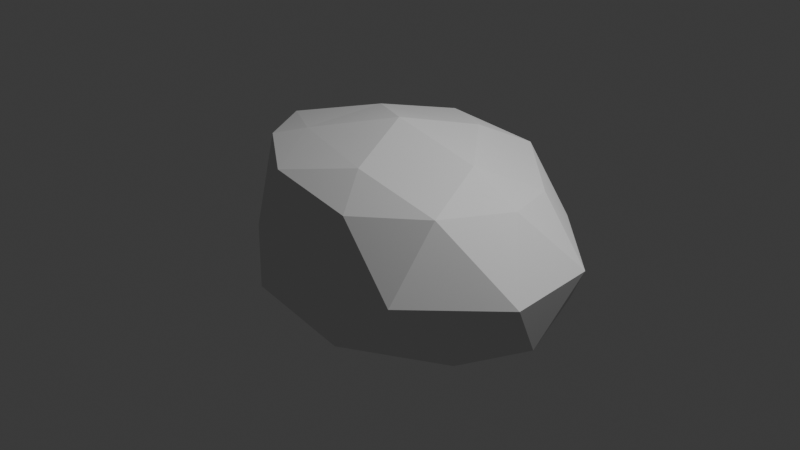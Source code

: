 # Source: Rock1.blend  (saved by Blender 4.3.34; exported with 4.5.12 LTS)
import bpy
from mathutils import Matrix  # noqa: F401  (used for matrix-valued properties, if any)

bpy.ops.wm.read_factory_settings(use_empty=True)
scene = bpy.context.scene
scene.name = 'Scene'

# ---- collections
col_collection = bpy.data.collections.new('Collection'); scene.collection.children.link(col_collection)

# ---- world
world_world = bpy.data.worlds.new('World'); scene.world = world_world
world_world.use_nodes = True; world_world.node_tree.nodes.clear()
_N = world_world.node_tree.nodes; _L = world_world.node_tree.links
n0 = _N.new('ShaderNodeOutputWorld'); n0.name = 'World Output'; n0.location = (300, 300)
n1 = _N.new('ShaderNodeBackground'); n1.name = 'Background'; n1.location = (10, 300)
n1.inputs[0].default_value = (0.05088, 0.05088, 0.05088, 1.0)
_L.new(n1.outputs[0], n0.inputs[0])
n0.is_active_output = True
world_world.color = (0.05088, 0.05088, 0.05088)
world_world.sun_shadow_jitter_overblur = 0.0

# ---- cameras
cam_camera = bpy.data.cameras.new('Camera')
cam_camera.clip_end = 100.0
cam_camera.ortho_scale = 7.314

# ---- lights
light_light = bpy.data.lights.new('Light', 'POINT')
light_light.energy = 1000.0
light_light.shadow_soft_size = 0.1

# ---- meshes
me_icosphere = bpy.data.meshes.new('Icosphere')
me_icosphere.from_pydata([(0.0, 0.0, -0.8939), (0.8474, -0.5257, -0.4472), (-0.2764, -0.8506, -0.3412), (-0.7647, 0.0, -0.4472), (-0.2764, 0.8506, -0.4472), (0.8243, 0.5257, -0.4472), (0.2764, -0.7347, 0.4472), (-0.589, -0.4342, 0.5817), (-0.7236, 0.5257, 0.4472), (0.2764, 0.8506, 0.4472), (0.8143, 0.0, 0.453), (0.0, 0.0, 0.8022), (-0.1625, -0.5, -0.7446), (0.4253, -0.309, -0.7446), (0.2629, -0.809, -0.5257), (0.9617, 0.0, -0.5257), (0.4253, 0.309, -0.7446), (-0.5257, 0.0, -0.7446), (-0.5584, -0.5, -0.5257), (-0.1625, 0.5, -0.7446), (-0.6882, 0.5, -0.4197), (0.2629, 0.809, -0.5257), (1.079, -0.309, 0.0), (1.042, 0.309, 0.0), (0.0, -0.884, 0.0), (0.6544, -0.809, 0.0), (-0.8213, -0.193, 0.0), (-0.458, -0.693, 0.0), (-0.458, 0.8906, 0.0), (-0.9511, 0.309, 0.0), (0.5878, 0.809, 0.0), (0.1298, 1.082, 0.0), (0.6882, -0.5, 0.5257), (-0.2629, -0.693, 0.5257), (-0.8506, 0.0, 0.5257), (-0.2629, 0.809, 0.5257), (0.6882, 0.4207, 0.388), (0.1625, -0.5, 0.6528), (0.5257, 0.0, 0.6528), (-0.4253, -0.309, 0.6528), (-0.4253, 0.309, 0.6528), (0.1625, 0.5, 0.6528)], [], [(0, 13, 12), (1, 13, 15), (0, 12, 17), (0, 17, 19), (0, 19, 16), (1, 15, 22), (2, 14, 24), (3, 18, 26), (4, 20, 28), (5, 21, 30), (1, 22, 25), (2, 24, 27), (3, 26, 29), (4, 28, 31), (5, 30, 23), (6, 32, 37), (7, 33, 39), (8, 34, 40), (9, 35, 41), (10, 36, 38), (38, 41, 11), (38, 36, 41), (36, 9, 41), (41, 40, 11), (41, 35, 40), (35, 8, 40), (40, 39, 11), (40, 34, 39), (34, 7, 39), (39, 37, 11), (39, 33, 37), (33, 6, 37), (37, 38, 11), (37, 32, 38), (32, 10, 38), (23, 36, 10), (23, 30, 36), (30, 9, 36), (31, 35, 9), (31, 28, 35), (28, 8, 35), (29, 34, 8), (29, 26, 34), (26, 7, 34), (27, 33, 7), (27, 24, 33), (24, 6, 33), (25, 32, 6), (25, 22, 32), (22, 10, 32), (30, 31, 9), (30, 21, 31), (21, 4, 31), (28, 29, 8), (28, 20, 29), (20, 3, 29), (26, 27, 7), (26, 18, 27), (18, 2, 27), (24, 25, 6), (24, 14, 25), (14, 1, 25), (22, 23, 10), (22, 15, 23), (15, 5, 23), (16, 21, 5), (16, 19, 21), (19, 4, 21), (19, 20, 4), (19, 17, 20), (17, 3, 20), (17, 18, 3), (17, 12, 18), (12, 2, 18), (15, 16, 5), (15, 13, 16), (13, 0, 16), (12, 14, 2), (12, 13, 14), (13, 1, 14)])
_uv = me_icosphere.uv_layers.new(name='UVMap')
_uv.uv.foreach_set('vector', [0.1818, 0.0, 0.2273, 0.07873, 0.1364, 0.07873, 0.2727, 0.1575, 0.3182, 0.07873, 0.3636, 0.1575, 0.9091, 0.0, 0.9545, 0.07873, 0.8636, 0.07873, 0.7273, 0.0, 0.7727, 0.07873, 0.6818, 0.07873, 0.5455, 0.0, 0.5909, 0.07873, 0.5, 0.07873, 0.2727, 0.1575, 0.3636, 0.1575, 0.3182, 0.2362, 0.09091, 0.1575, 0.1818, 0.1575, 0.1364, 0.2362, 0.8182, 0.1575, 0.9091, 0.1575, 0.8636, 0.2362, 0.6364, 0.1575, 0.7273, 0.1575, 0.6818, 0.2362, 0.4545, 0.1575, 0.5455, 0.1575, 0.5, 0.2362, 0.2727, 0.1575, 0.3182, 0.2362, 0.2273, 0.2362, 0.09091, 0.1575, 0.1364, 0.2362, 0.04546, 0.2362, 0.8182, 0.1575, 0.8636, 0.2362, 0.7727, 0.2362, 0.6364, 0.1575, 0.6818, 0.2362, 0.5909, 0.2362, 0.4545, 0.1575, 0.5, 0.2362, 0.4091, 0.2362, 0.1818, 0.3149, 0.2727, 0.3149, 0.2273, 0.3937, 0.0, 0.3149, 0.09091, 0.3149, 0.04546, 0.3937, 0.7273, 0.3149, 0.8182, 0.3149, 0.7727, 0.3937, 0.5455, 0.3149, 0.6364, 0.3149, 0.5909, 0.3937, 0.3636, 0.3149, 0.4545, 0.3149, 0.4091, 0.3937, 0.4091, 0.3937, 0.5, 0.3937, 0.4545, 0.4724, 0.4091, 0.3937, 0.4545, 0.3149, 0.5, 0.3937, 0.4545, 0.3149, 0.5455, 0.3149, 0.5, 0.3937, 0.5909, 0.3937, 0.6818, 0.3937, 0.6364, 0.4724, 0.5909, 0.3937, 0.6364, 0.3149, 0.6818, 0.3937, 0.6364, 0.3149, 0.7273, 0.3149, 0.6818, 0.3937, 0.7727, 0.3937, 0.8636, 0.3937, 0.8182, 0.4724, 0.7727, 0.3937, 0.8182, 0.3149, 0.8636, 0.3937, 0.8182, 0.3149, 0.9091, 0.3149, 0.8636, 0.3937, 0.04546, 0.3937, 0.1364, 0.3937, 0.09091, 0.4724, 0.04546, 0.3937, 0.09091, 0.3149, 0.1364, 0.3937, 0.09091, 0.3149, 0.1818, 0.3149, 0.1364, 0.3937, 0.2273, 0.3937, 0.3182, 0.3937, 0.2727, 0.4724, 0.2273, 0.3937, 0.2727, 0.3149, 0.3182, 0.3937, 0.2727, 0.3149, 0.3636, 0.3149, 0.3182, 0.3937, 0.4091, 0.2362, 0.4545, 0.3149, 0.3636, 0.3149, 0.4091, 0.2362, 0.5, 0.2362, 0.4545, 0.3149, 0.5, 0.2362, 0.5455, 0.3149, 0.4545, 0.3149, 0.5909, 0.2362, 0.6364, 0.3149, 0.5455, 0.3149, 0.5909, 0.2362, 0.6818, 0.2362, 0.6364, 0.3149, 0.6818, 0.2362, 0.7273, 0.3149, 0.6364, 0.3149, 0.7727, 0.2362, 0.8182, 0.3149, 0.7273, 0.3149, 0.7727, 0.2362, 0.8636, 0.2362, 0.8182, 0.3149, 0.8636, 0.2362, 0.9091, 0.3149, 0.8182, 0.3149, 0.04546, 0.2362, 0.09091, 0.3149, 0.0, 0.3149, 0.04546, 0.2362, 0.1364, 0.2362, 0.09091, 0.3149, 0.1364, 0.2362, 0.1818, 0.3149, 0.09091, 0.3149, 0.2273, 0.2362, 0.2727, 0.3149, 0.1818, 0.3149, 0.2273, 0.2362, 0.3182, 0.2362, 0.2727, 0.3149, 0.3182, 0.2362, 0.3636, 0.3149, 0.2727, 0.3149, 0.5, 0.2362, 0.5909, 0.2362, 0.5455, 0.3149, 0.5, 0.2362, 0.5455, 0.1575, 0.5909, 0.2362, 0.5455, 0.1575, 0.6364, 0.1575, 0.5909, 0.2362, 0.6818, 0.2362, 0.7727, 0.2362, 0.7273, 0.3149, 0.6818, 0.2362, 0.7273, 0.1575, 0.7727, 0.2362, 0.7273, 0.1575, 0.8182, 0.1575, 0.7727, 0.2362, 0.8636, 0.2362, 0.9545, 0.2362, 0.9091, 0.3149, 0.8636, 0.2362, 0.9091, 0.1575, 0.9545, 0.2362, 0.9091, 0.1575, 1.0, 0.1575, 0.9545, 0.2362, 0.1364, 0.2362, 0.2273, 0.2362, 0.1818, 0.3149, 0.1364, 0.2362, 0.1818, 0.1575, 0.2273, 0.2362, 0.1818, 0.1575, 0.2727, 0.1575, 0.2273, 0.2362, 0.3182, 0.2362, 0.4091, 0.2362, 0.3636, 0.3149, 0.3182, 0.2362, 0.3636, 0.1575, 0.4091, 0.2362, 0.3636, 0.1575, 0.4545, 0.1575, 0.4091, 0.2362, 0.5, 0.07873, 0.5455, 0.1575, 0.4545, 0.1575, 0.5, 0.07873, 0.5909, 0.07873, 0.5455, 0.1575, 0.5909, 0.07873, 0.6364, 0.1575, 0.5455, 0.1575, 0.6818, 0.07873, 0.7273, 0.1575, 0.6364, 0.1575, 0.6818, 0.07873, 0.7727, 0.07873, 0.7273, 0.1575, 0.7727, 0.07873, 0.8182, 0.1575, 0.7273, 0.1575, 0.8636, 0.07873, 0.9091, 0.1575, 0.8182, 0.1575, 0.8636, 0.07873, 0.9545, 0.07873, 0.9091, 0.1575, 0.9545, 0.07873, 1.0, 0.1575, 0.9091, 0.1575, 0.3636, 0.1575, 0.4091, 0.07873, 0.4545, 0.1575, 0.3636, 0.1575, 0.3182, 0.07873, 0.4091, 0.07873, 0.3182, 0.07873, 0.3636, 0.0, 0.4091, 0.07873, 0.1364, 0.07873, 0.1818, 0.1575, 0.09091, 0.1575, 0.1364, 0.07873, 0.2273, 0.07873, 0.1818, 0.1575, 0.2273, 0.07873, 0.2727, 0.1575, 0.1818, 0.1575])
me_icosphere.update()

# ---- objects
ob_light = bpy.data.objects.new('Light', light_light)
ob_camera = bpy.data.objects.new('Camera', cam_camera)
ob_icosphere = bpy.data.objects.new('Icosphere', me_icosphere)

# ---- transforms, parenting, visibility, modifiers, constraints
ob_light.location = (4.076, 1.005, 5.904)
ob_light.rotation_euler = (0.6503, 0.05522, 1.866)
ob_light.lock_rotations_4d = False
ob_light.empty_display_type = 'ARROWS'
ob_light.color = (0.0, 0.0, 0.0, 0.0)
ob_light.lineart.crease_threshold = 0.0
ob_camera.location = (7.359, -6.926, 4.958)
ob_camera.rotation_euler = (1.109, 0.0, 0.8149)
ob_camera.lock_rotations_4d = False
ob_camera.empty_display_type = 'ARROWS'
ob_camera.color = (0.0, 0.0, 0.0, 0.0)
ob_camera.display_type = 'WIRE'
ob_camera.lineart.crease_threshold = 0.0
ob_icosphere.location = (0.0, 0.0, 0.0)
ob_icosphere.scale = (1.9, 1.61, 1.37)

# ---- collection membership
col_collection.objects.link(ob_light)
col_collection.objects.link(ob_camera)
col_collection.objects.link(ob_icosphere)

# ---- scene / render settings (as saved in the file)
scene.camera = ob_camera
scene.frame_start = 1; scene.frame_end = 250; scene.frame_set(1)
scene.render.engine = 'BLENDER_EEVEE_NEXT'
bpy.context.view_layer.update()
